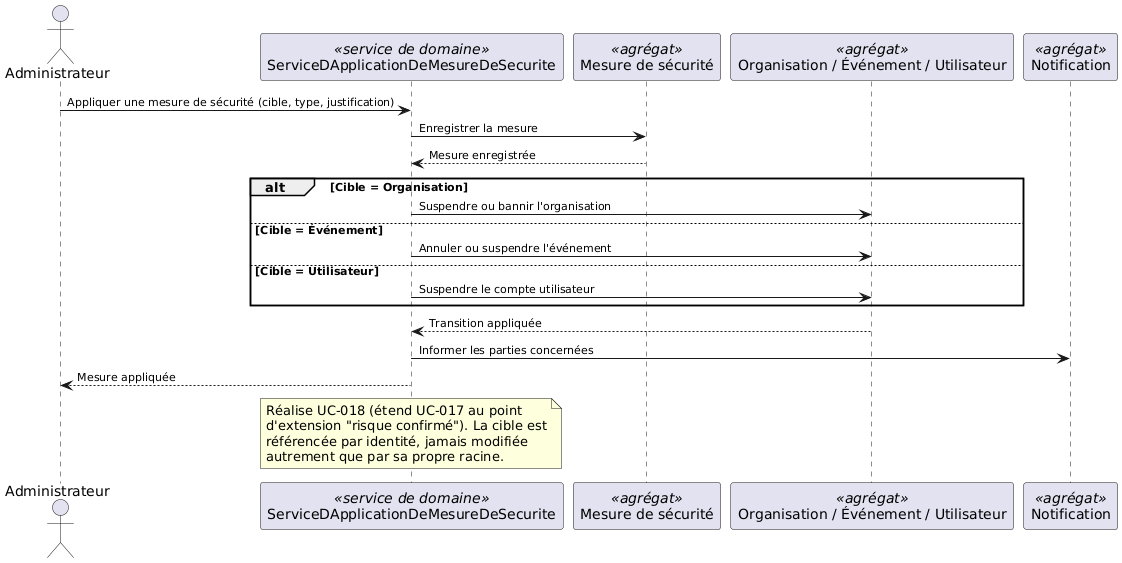

The diagram above was rendered by PlantUML. Its source (embedded in the PNG):
@startuml seq-09-application-mesure-securite
skinparam ArrowFontSize 11
actor Administrateur as ADM
participant "ServiceDApplicationDeMesureDeSecurite" as SVC <<service de domaine>>
participant "Mesure de sécurité" as MDS <<agrégat>>
participant "Organisation / Événement / Utilisateur" as CIBLE <<agrégat>>
participant "Notification" as NOT <<agrégat>>

ADM -> SVC : Appliquer une mesure de sécurité (cible, type, justification)
SVC -> MDS : Enregistrer la mesure
MDS --> SVC : Mesure enregistrée

alt Cible = Organisation
  SVC -> CIBLE : Suspendre ou bannir l'organisation
else Cible = Événement
  SVC -> CIBLE : Annuler ou suspendre l'événement
else Cible = Utilisateur
  SVC -> CIBLE : Suspendre le compte utilisateur
end
CIBLE --> SVC : Transition appliquée

SVC -> NOT : Informer les parties concernées
SVC --> ADM : Mesure appliquée
note over SVC
  Réalise UC-018 (étend UC-017 au point
  d'extension "risque confirmé"). La cible est
  référencée par identité, jamais modifiée
  autrement que par sa propre racine.
end note
@enduml